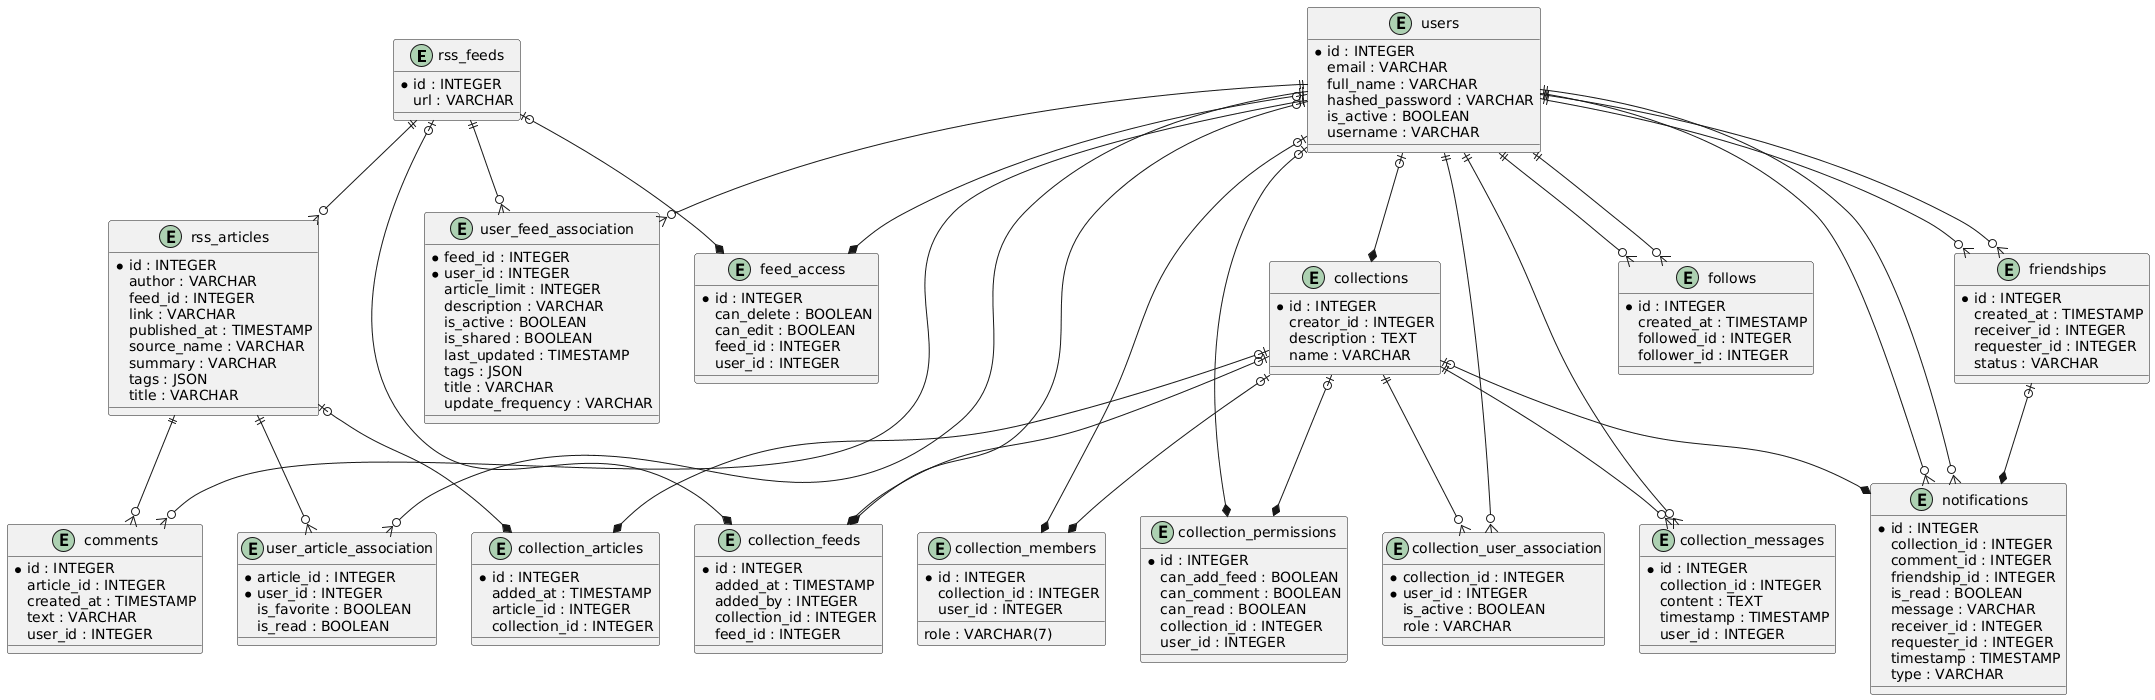

The diagram above was rendered by PlantUML. Its source (embedded in the PNG):
@startuml
entity rss_feeds {
  *id : INTEGER
  url : VARCHAR
}

entity rss_articles {
  *id : INTEGER
  author : VARCHAR
  feed_id : INTEGER
  link : VARCHAR
  published_at : TIMESTAMP
  source_name : VARCHAR
  summary : VARCHAR
  tags : JSON
  title : VARCHAR
}

entity users {
  *id : INTEGER
  email : VARCHAR
  full_name : VARCHAR
  hashed_password : VARCHAR
  is_active : BOOLEAN
  username : VARCHAR
}

entity collections {
  *id : INTEGER
  creator_id : INTEGER
  description : TEXT
  name : VARCHAR
}

entity feed_access {
  *id : INTEGER
  can_delete : BOOLEAN
  can_edit : BOOLEAN
  feed_id : INTEGER
  user_id : INTEGER
}

entity friendships {
  *id : INTEGER
  created_at : TIMESTAMP
  receiver_id : INTEGER
  requester_id : INTEGER
  status : VARCHAR
}

entity follows {
  *id : INTEGER
  created_at : TIMESTAMP
  followed_id : INTEGER
  follower_id : INTEGER
}

entity user_feed_association {
  *feed_id : INTEGER
  *user_id : INTEGER
  article_limit : INTEGER
  description : VARCHAR
  is_active : BOOLEAN
  is_shared : BOOLEAN
  last_updated : TIMESTAMP
  tags : JSON
  title : VARCHAR
  update_frequency : VARCHAR
}

entity collection_feeds {
  *id : INTEGER
  added_at : TIMESTAMP
  added_by : INTEGER
  collection_id : INTEGER
  feed_id : INTEGER
}

entity collection_articles {
  *id : INTEGER
  added_at : TIMESTAMP
  article_id : INTEGER
  collection_id : INTEGER
}

entity collection_members {
  *id : INTEGER
  collection_id : INTEGER
  role : VARCHAR(7)
  user_id : INTEGER
}

entity collection_permissions {
  *id : INTEGER
  can_add_feed : BOOLEAN
  can_comment : BOOLEAN
  can_read : BOOLEAN
  collection_id : INTEGER
  user_id : INTEGER
}

entity notifications {
  *id : INTEGER
  collection_id : INTEGER
  comment_id : INTEGER
  friendship_id : INTEGER
  is_read : BOOLEAN
  message : VARCHAR
  receiver_id : INTEGER
  requester_id : INTEGER
  timestamp : TIMESTAMP
  type : VARCHAR
}

entity comments {
  *id : INTEGER
  article_id : INTEGER
  created_at : TIMESTAMP
  text : VARCHAR
  user_id : INTEGER
}

entity user_article_association {
  *article_id : INTEGER
  *user_id : INTEGER
  is_favorite : BOOLEAN
  is_read : BOOLEAN
}

entity collection_user_association {
  *collection_id : INTEGER
  *user_id : INTEGER
  is_active : BOOLEAN
  role : VARCHAR
}

entity collection_messages {
  *id : INTEGER
  collection_id : INTEGER
  content : TEXT
  timestamp : TIMESTAMP
  user_id : INTEGER
}

rss_feeds ||--o{ rss_articles
users |o--* collections
users |o--* feed_access
rss_feeds |o--* feed_access
users ||--o{ friendships
users ||--o{ friendships
users ||--o{ follows
users ||--o{ follows
users ||--o{ user_feed_association
rss_feeds ||--o{ user_feed_association
rss_feeds |o--* collection_feeds
collections |o--* collection_feeds
users |o--* collection_feeds
collections |o--* collection_articles
rss_articles |o--* collection_articles
users |o--* collection_members
collections |o--* collection_members
collections |o--* collection_permissions
users |o--* collection_permissions
friendships |o--* notifications
users ||--o{ notifications
users ||--o{ notifications
collections |o--* notifications
rss_articles ||--o{ comments
users ||--o{ comments
rss_articles ||--o{ user_article_association
users ||--o{ user_article_association
collections ||--o{ collection_user_association
users ||--o{ collection_user_association
collections ||--o{ collection_messages
users ||--o{ collection_messages
@enduml